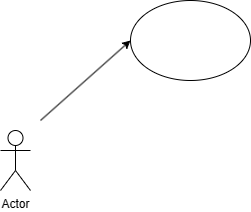

The diagram above was exported from draw.io. Its source (the exported page's mxGraphModel, read from the mxfile embedded in the PNG):
<mxGraphModel dx="1434" dy="769" grid="1" gridSize="10" guides="1" tooltips="1" connect="1" arrows="1" fold="1" page="1" pageScale="1" pageWidth="827" pageHeight="1169" math="0" shadow="0">
  <root>
    <mxCell id="0" />
    <mxCell id="1" parent="0" />
    <mxCell id="1NlDjwVHKjYUSPcu05QK-1" value="Actor" style="shape=umlActor;verticalLabelPosition=bottom;verticalAlign=top;html=1;outlineConnect=0;" vertex="1" parent="1">
      <mxGeometry x="370" y="330" width="30" height="60" as="geometry" />
    </mxCell>
    <mxCell id="1NlDjwVHKjYUSPcu05QK-2" value="" style="ellipse;whiteSpace=wrap;html=1;" vertex="1" parent="1">
      <mxGeometry x="500" y="200" width="120" height="80" as="geometry" />
    </mxCell>
    <mxCell id="1NlDjwVHKjYUSPcu05QK-3" value="" style="endArrow=classic;html=1;rounded=0;entryX=0;entryY=0.5;entryDx=0;entryDy=0;" edge="1" parent="1" target="1NlDjwVHKjYUSPcu05QK-2">
      <mxGeometry width="50" height="50" relative="1" as="geometry">
        <mxPoint x="410" y="320" as="sourcePoint" />
        <mxPoint x="440" y="370" as="targetPoint" />
      </mxGeometry>
    </mxCell>
  </root>
</mxGraphModel>